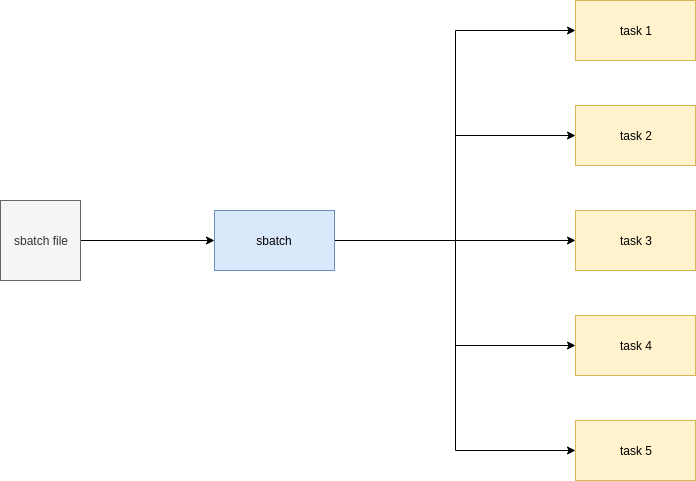

The diagram above was exported from draw.io. Its source (the exported page's mxGraphModel, read from the mxfile embedded in the PNG):
<mxGraphModel dx="1394" dy="858" grid="0" gridSize="10" guides="1" tooltips="1" connect="1" arrows="1" fold="1" page="1" pageScale="1" pageWidth="1100" pageHeight="850" math="0" shadow="0">
  <root>
    <mxCell id="E7mB7XqGg4nzvOeVCBdE-0" />
    <mxCell id="E7mB7XqGg4nzvOeVCBdE-1" parent="E7mB7XqGg4nzvOeVCBdE-0" />
    <mxCell id="gxNq0SAA-YKdPXUbOazs-6" style="edgeStyle=orthogonalEdgeStyle;rounded=0;orthogonalLoop=1;jettySize=auto;html=1;exitX=1;exitY=0.5;exitDx=0;exitDy=0;entryX=0;entryY=0.5;entryDx=0;entryDy=0;" edge="1" parent="E7mB7XqGg4nzvOeVCBdE-1" source="gxNq0SAA-YKdPXUbOazs-0" target="gxNq0SAA-YKdPXUbOazs-1">
      <mxGeometry relative="1" as="geometry" />
    </mxCell>
    <mxCell id="gxNq0SAA-YKdPXUbOazs-7" style="edgeStyle=orthogonalEdgeStyle;rounded=0;orthogonalLoop=1;jettySize=auto;html=1;exitX=1;exitY=0.5;exitDx=0;exitDy=0;entryX=0;entryY=0.5;entryDx=0;entryDy=0;" edge="1" parent="E7mB7XqGg4nzvOeVCBdE-1" source="gxNq0SAA-YKdPXUbOazs-0" target="gxNq0SAA-YKdPXUbOazs-2">
      <mxGeometry relative="1" as="geometry" />
    </mxCell>
    <mxCell id="gxNq0SAA-YKdPXUbOazs-8" style="edgeStyle=orthogonalEdgeStyle;rounded=0;orthogonalLoop=1;jettySize=auto;html=1;exitX=1;exitY=0.5;exitDx=0;exitDy=0;entryX=0;entryY=0.5;entryDx=0;entryDy=0;" edge="1" parent="E7mB7XqGg4nzvOeVCBdE-1" source="gxNq0SAA-YKdPXUbOazs-0" target="gxNq0SAA-YKdPXUbOazs-3">
      <mxGeometry relative="1" as="geometry" />
    </mxCell>
    <mxCell id="gxNq0SAA-YKdPXUbOazs-9" style="edgeStyle=orthogonalEdgeStyle;rounded=0;orthogonalLoop=1;jettySize=auto;html=1;exitX=1;exitY=0.5;exitDx=0;exitDy=0;entryX=0;entryY=0.5;entryDx=0;entryDy=0;" edge="1" parent="E7mB7XqGg4nzvOeVCBdE-1" source="gxNq0SAA-YKdPXUbOazs-0" target="gxNq0SAA-YKdPXUbOazs-4">
      <mxGeometry relative="1" as="geometry" />
    </mxCell>
    <mxCell id="gxNq0SAA-YKdPXUbOazs-10" style="edgeStyle=orthogonalEdgeStyle;rounded=0;orthogonalLoop=1;jettySize=auto;html=1;exitX=1;exitY=0.5;exitDx=0;exitDy=0;entryX=0;entryY=0.5;entryDx=0;entryDy=0;" edge="1" parent="E7mB7XqGg4nzvOeVCBdE-1" source="gxNq0SAA-YKdPXUbOazs-0" target="gxNq0SAA-YKdPXUbOazs-5">
      <mxGeometry relative="1" as="geometry" />
    </mxCell>
    <mxCell id="gxNq0SAA-YKdPXUbOazs-0" value="sbatch" style="rounded=0;whiteSpace=wrap;html=1;fillColor=#dae8fc;strokeColor=#6c8ebf;" vertex="1" parent="E7mB7XqGg4nzvOeVCBdE-1">
      <mxGeometry x="430" y="395" width="120" height="60" as="geometry" />
    </mxCell>
    <mxCell id="gxNq0SAA-YKdPXUbOazs-1" value="task 1" style="rounded=0;whiteSpace=wrap;html=1;fillColor=#fff2cc;strokeColor=#d6b656;" vertex="1" parent="E7mB7XqGg4nzvOeVCBdE-1">
      <mxGeometry x="791" y="185" width="120" height="60" as="geometry" />
    </mxCell>
    <mxCell id="gxNq0SAA-YKdPXUbOazs-2" value="task 2" style="rounded=0;whiteSpace=wrap;html=1;fillColor=#fff2cc;strokeColor=#d6b656;" vertex="1" parent="E7mB7XqGg4nzvOeVCBdE-1">
      <mxGeometry x="791" y="290" width="120" height="60" as="geometry" />
    </mxCell>
    <mxCell id="gxNq0SAA-YKdPXUbOazs-3" value="task 3" style="rounded=0;whiteSpace=wrap;html=1;fillColor=#fff2cc;strokeColor=#d6b656;" vertex="1" parent="E7mB7XqGg4nzvOeVCBdE-1">
      <mxGeometry x="791" y="395" width="120" height="60" as="geometry" />
    </mxCell>
    <mxCell id="gxNq0SAA-YKdPXUbOazs-4" value="task 4" style="rounded=0;whiteSpace=wrap;html=1;fillColor=#fff2cc;strokeColor=#d6b656;" vertex="1" parent="E7mB7XqGg4nzvOeVCBdE-1">
      <mxGeometry x="791" y="500" width="120" height="60" as="geometry" />
    </mxCell>
    <mxCell id="gxNq0SAA-YKdPXUbOazs-5" value="task 5" style="rounded=0;whiteSpace=wrap;html=1;fillColor=#fff2cc;strokeColor=#d6b656;" vertex="1" parent="E7mB7XqGg4nzvOeVCBdE-1">
      <mxGeometry x="791" y="605" width="120" height="60" as="geometry" />
    </mxCell>
    <mxCell id="gxNq0SAA-YKdPXUbOazs-12" style="edgeStyle=orthogonalEdgeStyle;rounded=0;orthogonalLoop=1;jettySize=auto;html=1;exitX=1;exitY=0.5;exitDx=0;exitDy=0;entryX=0;entryY=0.5;entryDx=0;entryDy=0;" edge="1" parent="E7mB7XqGg4nzvOeVCBdE-1" source="gxNq0SAA-YKdPXUbOazs-11" target="gxNq0SAA-YKdPXUbOazs-0">
      <mxGeometry relative="1" as="geometry" />
    </mxCell>
    <mxCell id="gxNq0SAA-YKdPXUbOazs-11" value="sbatch file" style="whiteSpace=wrap;html=1;aspect=fixed;fillColor=#f5f5f5;strokeColor=#666666;fontColor=#333333;" vertex="1" parent="E7mB7XqGg4nzvOeVCBdE-1">
      <mxGeometry x="216" y="385" width="80" height="80" as="geometry" />
    </mxCell>
  </root>
</mxGraphModel>